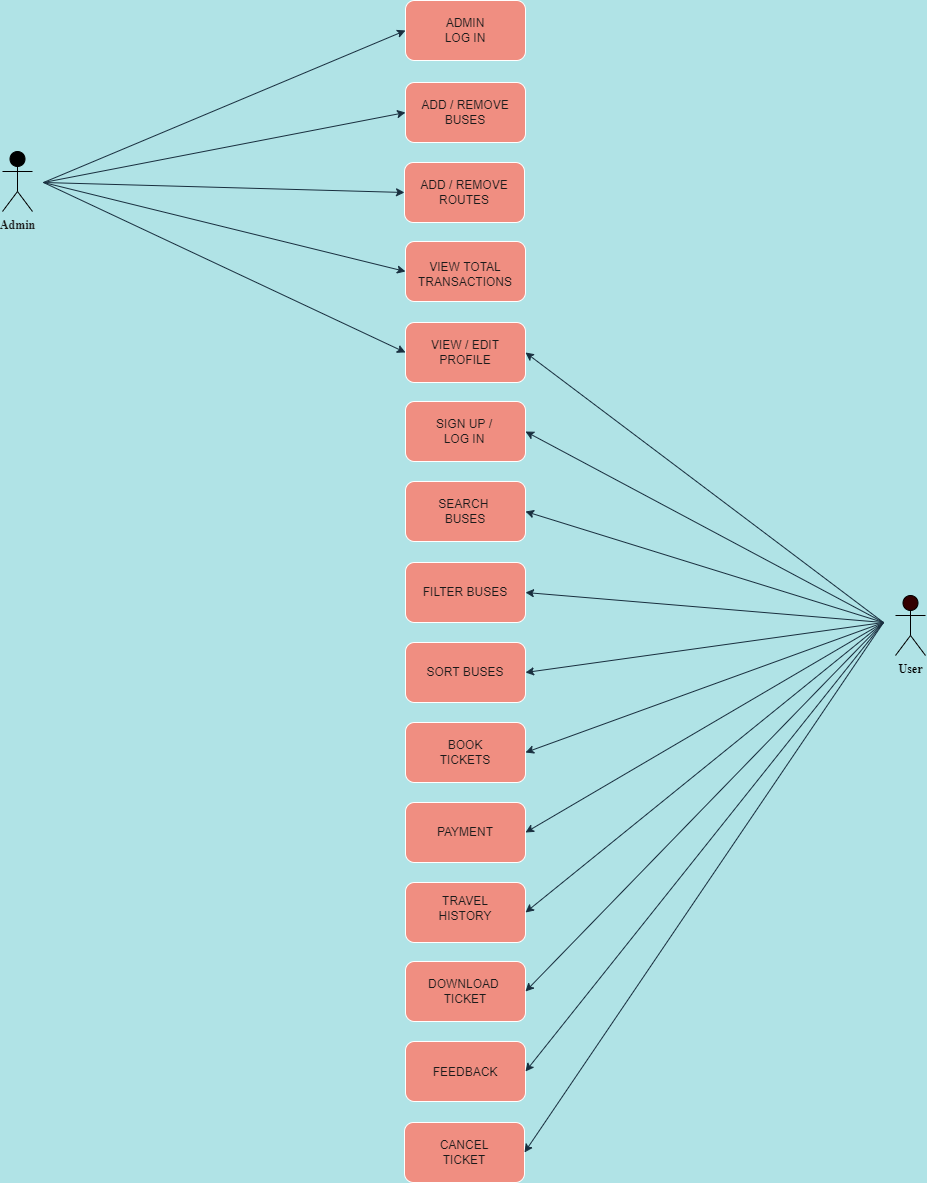

The diagram above was exported from draw.io. Its source (the exported page's mxGraphModel, read from the mxfile embedded in the PNG):
<mxGraphModel dx="1078" dy="553" grid="0" gridSize="10" guides="1" tooltips="1" connect="1" arrows="1" fold="1" page="1" pageScale="1" pageWidth="1169" pageHeight="1654" background="#B0E3E6" math="0" shadow="0">
  <root>
    <mxCell id="0" />
    <mxCell id="1" parent="0" />
    <mxCell id="vlSMC6W7wcRxl7RAr6EA-1" value="" style="rounded=1;whiteSpace=wrap;html=1;fillColor=#F08E81;strokeColor=#FFFFFF;fontColor=#1A1A1A;" vertex="1" parent="1">
      <mxGeometry x="522" y="138" width="120" height="60" as="geometry" />
    </mxCell>
    <mxCell id="vlSMC6W7wcRxl7RAr6EA-2" value="ADMIN LOG IN" style="text;html=1;strokeColor=none;fillColor=none;align=center;verticalAlign=middle;whiteSpace=wrap;rounded=0;fontColor=#1A1A1A;" vertex="1" parent="1">
      <mxGeometry x="552" y="153" width="60" height="30" as="geometry" />
    </mxCell>
    <mxCell id="vlSMC6W7wcRxl7RAr6EA-3" value="" style="rounded=1;whiteSpace=wrap;html=1;fillColor=#F08E81;strokeColor=#FFFFFF;fontColor=#1A1A1A;" vertex="1" parent="1">
      <mxGeometry x="522" y="220" width="120" height="60" as="geometry" />
    </mxCell>
    <mxCell id="vlSMC6W7wcRxl7RAr6EA-4" value="ADD / REMOVE BUSES" style="text;html=1;strokeColor=none;fillColor=none;align=center;verticalAlign=middle;whiteSpace=wrap;rounded=0;fontColor=#1A1A1A;" vertex="1" parent="1">
      <mxGeometry x="522" y="235" width="120" height="30" as="geometry" />
    </mxCell>
    <mxCell id="vlSMC6W7wcRxl7RAr6EA-5" value="" style="rounded=1;whiteSpace=wrap;html=1;fillColor=#F08E81;strokeColor=#FFFFFF;fontColor=#1A1A1A;" vertex="1" parent="1">
      <mxGeometry x="521" y="300" width="120" height="60" as="geometry" />
    </mxCell>
    <mxCell id="vlSMC6W7wcRxl7RAr6EA-6" value="ADD / REMOVE ROUTES" style="text;html=1;strokeColor=none;fillColor=none;align=center;verticalAlign=middle;whiteSpace=wrap;rounded=0;fontColor=#1A1A1A;" vertex="1" parent="1">
      <mxGeometry x="531" y="315" width="100" height="30" as="geometry" />
    </mxCell>
    <mxCell id="vlSMC6W7wcRxl7RAr6EA-7" value="" style="rounded=1;whiteSpace=wrap;html=1;fillColor=#F08E81;strokeColor=#FFFFFF;fontColor=#1A1A1A;" vertex="1" parent="1">
      <mxGeometry x="522" y="379" width="120" height="60" as="geometry" />
    </mxCell>
    <mxCell id="vlSMC6W7wcRxl7RAr6EA-8" value="VIEW TOTAL TRANSACTIONS" style="text;html=1;strokeColor=none;fillColor=none;align=center;verticalAlign=middle;whiteSpace=wrap;rounded=0;fontColor=#1A1A1A;" vertex="1" parent="1">
      <mxGeometry x="552" y="399" width="60" height="25" as="geometry" />
    </mxCell>
    <mxCell id="vlSMC6W7wcRxl7RAr6EA-9" value="" style="rounded=1;whiteSpace=wrap;html=1;fillColor=#F08E81;strokeColor=#FFFFFF;fontColor=#1A1A1A;" vertex="1" parent="1">
      <mxGeometry x="522" y="460" width="120" height="60" as="geometry" />
    </mxCell>
    <mxCell id="vlSMC6W7wcRxl7RAr6EA-10" value="VIEW / EDIT PROFILE" style="text;html=1;strokeColor=none;fillColor=none;align=center;verticalAlign=middle;whiteSpace=wrap;rounded=0;fontColor=#1A1A1A;" vertex="1" parent="1">
      <mxGeometry x="532" y="472.5" width="100" height="35" as="geometry" />
    </mxCell>
    <mxCell id="vlSMC6W7wcRxl7RAr6EA-11" value="" style="rounded=1;whiteSpace=wrap;html=1;fillColor=#F08E81;strokeColor=#FFFFFF;fontColor=#1A1A1A;" vertex="1" parent="1">
      <mxGeometry x="522" y="539" width="120" height="60" as="geometry" />
    </mxCell>
    <mxCell id="vlSMC6W7wcRxl7RAr6EA-14" value="" style="rounded=1;whiteSpace=wrap;html=1;fillColor=#F08E81;strokeColor=#FFFFFF;fontColor=#1A1A1A;" vertex="1" parent="1">
      <mxGeometry x="522" y="619" width="120" height="60" as="geometry" />
    </mxCell>
    <mxCell id="vlSMC6W7wcRxl7RAr6EA-15" value="SEARCH&amp;nbsp; BUSES" style="text;html=1;strokeColor=none;fillColor=none;align=center;verticalAlign=middle;whiteSpace=wrap;rounded=0;fontColor=#1A1A1A;" vertex="1" parent="1">
      <mxGeometry x="552" y="634" width="60" height="30" as="geometry" />
    </mxCell>
    <mxCell id="vlSMC6W7wcRxl7RAr6EA-16" value="" style="rounded=1;whiteSpace=wrap;html=1;fillColor=#F08E81;strokeColor=#FFFFFF;fontColor=#1A1A1A;" vertex="1" parent="1">
      <mxGeometry x="522" y="700" width="120" height="60" as="geometry" />
    </mxCell>
    <mxCell id="vlSMC6W7wcRxl7RAr6EA-17" value="FILTER BUSES" style="text;html=1;strokeColor=none;fillColor=none;align=center;verticalAlign=middle;whiteSpace=wrap;rounded=0;fontColor=#1A1A1A;" vertex="1" parent="1">
      <mxGeometry x="522" y="715" width="120" height="30" as="geometry" />
    </mxCell>
    <mxCell id="vlSMC6W7wcRxl7RAr6EA-18" value="" style="rounded=1;whiteSpace=wrap;html=1;fillColor=#F08E81;strokeColor=#FFFFFF;fontColor=#1A1A1A;" vertex="1" parent="1">
      <mxGeometry x="522" y="780" width="120" height="60" as="geometry" />
    </mxCell>
    <mxCell id="vlSMC6W7wcRxl7RAr6EA-19" value="SORT BUSES" style="text;html=1;strokeColor=none;fillColor=none;align=center;verticalAlign=middle;whiteSpace=wrap;rounded=0;fontColor=#1A1A1A;" vertex="1" parent="1">
      <mxGeometry x="532" y="795" width="100" height="30" as="geometry" />
    </mxCell>
    <mxCell id="vlSMC6W7wcRxl7RAr6EA-20" value="" style="rounded=1;whiteSpace=wrap;html=1;fillColor=#F08E81;strokeColor=#FFFFFF;fontColor=#1A1A1A;" vertex="1" parent="1">
      <mxGeometry x="522" y="860" width="120" height="60" as="geometry" />
    </mxCell>
    <mxCell id="vlSMC6W7wcRxl7RAr6EA-21" value="BOOK TICKETS" style="text;html=1;strokeColor=none;fillColor=none;align=center;verticalAlign=middle;whiteSpace=wrap;rounded=0;fontColor=#1A1A1A;" vertex="1" parent="1">
      <mxGeometry x="552" y="872.5" width="60" height="35" as="geometry" />
    </mxCell>
    <mxCell id="vlSMC6W7wcRxl7RAr6EA-22" value="" style="rounded=1;whiteSpace=wrap;html=1;fillColor=#F08E81;strokeColor=#FFFFFF;fontColor=#1A1A1A;" vertex="1" parent="1">
      <mxGeometry x="522" y="940" width="120" height="60" as="geometry" />
    </mxCell>
    <mxCell id="vlSMC6W7wcRxl7RAr6EA-23" value="PAYMENT" style="text;html=1;strokeColor=none;fillColor=none;align=center;verticalAlign=middle;whiteSpace=wrap;rounded=0;fontColor=#1A1A1A;" vertex="1" parent="1">
      <mxGeometry x="532" y="952.5" width="100" height="35" as="geometry" />
    </mxCell>
    <mxCell id="vlSMC6W7wcRxl7RAr6EA-24" value="" style="rounded=1;whiteSpace=wrap;html=1;fillColor=#F08E81;strokeColor=#FFFFFF;fontColor=#1A1A1A;" vertex="1" parent="1">
      <mxGeometry x="522" y="1020" width="120" height="60" as="geometry" />
    </mxCell>
    <mxCell id="vlSMC6W7wcRxl7RAr6EA-25" value="TRAVEL HISTORY" style="text;html=1;strokeColor=none;fillColor=none;align=center;verticalAlign=middle;whiteSpace=wrap;rounded=0;fontColor=#1A1A1A;" vertex="1" parent="1">
      <mxGeometry x="557" y="1032.5" width="50" height="27.5" as="geometry" />
    </mxCell>
    <mxCell id="vlSMC6W7wcRxl7RAr6EA-30" value="" style="rounded=1;whiteSpace=wrap;html=1;fillColor=#F08E81;strokeColor=#FFFFFF;fontColor=#1A1A1A;" vertex="1" parent="1">
      <mxGeometry x="522" y="1099" width="120" height="60" as="geometry" />
    </mxCell>
    <mxCell id="vlSMC6W7wcRxl7RAr6EA-31" value="DOWNLOAD&amp;nbsp;&lt;br&gt;TICKET" style="text;html=1;strokeColor=none;fillColor=none;align=center;verticalAlign=middle;whiteSpace=wrap;rounded=0;fontColor=#1A1A1A;" vertex="1" parent="1">
      <mxGeometry x="532" y="1111.5" width="100" height="35" as="geometry" />
    </mxCell>
    <mxCell id="vlSMC6W7wcRxl7RAr6EA-32" value="" style="rounded=1;whiteSpace=wrap;html=1;fillColor=#F08E81;strokeColor=#FFFFFF;fontColor=#1A1A1A;" vertex="1" parent="1">
      <mxGeometry x="522" y="1179" width="120" height="60" as="geometry" />
    </mxCell>
    <mxCell id="vlSMC6W7wcRxl7RAr6EA-33" value="FEEDBACK" style="text;html=1;strokeColor=none;fillColor=none;align=center;verticalAlign=middle;whiteSpace=wrap;rounded=0;fontColor=#1A1A1A;" vertex="1" parent="1">
      <mxGeometry x="557" y="1191.5" width="50" height="37.5" as="geometry" />
    </mxCell>
    <mxCell id="vlSMC6W7wcRxl7RAr6EA-34" value="" style="rounded=1;whiteSpace=wrap;html=1;fillColor=#F08E81;strokeColor=#FFFFFF;fontColor=#1A1A1A;" vertex="1" parent="1">
      <mxGeometry x="521" y="1260" width="120" height="60" as="geometry" />
    </mxCell>
    <mxCell id="vlSMC6W7wcRxl7RAr6EA-35" value="CANCEL TICKET" style="text;html=1;strokeColor=none;fillColor=none;align=center;verticalAlign=middle;whiteSpace=wrap;rounded=0;fontColor=#1A1A1A;" vertex="1" parent="1">
      <mxGeometry x="541" y="1275" width="80" height="30" as="geometry" />
    </mxCell>
    <mxCell id="vlSMC6W7wcRxl7RAr6EA-36" value="&lt;font face=&quot;Times New Roman&quot;&gt;&lt;b&gt;User&lt;/b&gt;&lt;/font&gt;" style="shape=umlActor;verticalLabelPosition=bottom;verticalAlign=top;html=1;outlineConnect=0;fillColor=#330000;" vertex="1" parent="1">
      <mxGeometry x="1012" y="733" width="30" height="60" as="geometry" />
    </mxCell>
    <mxCell id="vlSMC6W7wcRxl7RAr6EA-37" value="&lt;span&gt;&lt;font style=&quot;&quot; face=&quot;Times New Roman&quot;&gt;Admin&lt;/font&gt;&lt;/span&gt;" style="shape=umlActor;verticalLabelPosition=bottom;verticalAlign=top;html=1;outlineConnect=0;fillColor=#000000;strokeColor=#000000;fontColor=#1A1A1A;fontStyle=1" vertex="1" parent="1">
      <mxGeometry x="119" y="289" width="30" height="60" as="geometry" />
    </mxCell>
    <mxCell id="vlSMC6W7wcRxl7RAr6EA-38" value="" style="endArrow=classic;html=1;rounded=0;fontFamily=Times New Roman;entryX=1;entryY=0.5;entryDx=0;entryDy=0;labelBackgroundColor=#B0E3E6;strokeColor=#182E3E;fontColor=#1A1A1A;" edge="1" parent="1" target="vlSMC6W7wcRxl7RAr6EA-9">
      <mxGeometry width="50" height="50" relative="1" as="geometry">
        <mxPoint x="1000" y="760" as="sourcePoint" />
        <mxPoint x="590" y="730" as="targetPoint" />
      </mxGeometry>
    </mxCell>
    <mxCell id="vlSMC6W7wcRxl7RAr6EA-39" value="" style="endArrow=classic;html=1;rounded=0;fontFamily=Times New Roman;entryX=1;entryY=0.5;entryDx=0;entryDy=0;labelBackgroundColor=#B0E3E6;strokeColor=#182E3E;fontColor=#1A1A1A;" edge="1" parent="1" target="vlSMC6W7wcRxl7RAr6EA-11">
      <mxGeometry width="50" height="50" relative="1" as="geometry">
        <mxPoint x="1000" y="760" as="sourcePoint" />
        <mxPoint x="652" y="564" as="targetPoint" />
      </mxGeometry>
    </mxCell>
    <mxCell id="vlSMC6W7wcRxl7RAr6EA-40" value="" style="endArrow=classic;html=1;rounded=0;fontFamily=Times New Roman;entryX=1;entryY=0.5;entryDx=0;entryDy=0;labelBackgroundColor=#B0E3E6;strokeColor=#182E3E;fontColor=#1A1A1A;" edge="1" parent="1" target="vlSMC6W7wcRxl7RAr6EA-14">
      <mxGeometry width="50" height="50" relative="1" as="geometry">
        <mxPoint x="1000" y="760" as="sourcePoint" />
        <mxPoint x="652" y="579" as="targetPoint" />
      </mxGeometry>
    </mxCell>
    <mxCell id="vlSMC6W7wcRxl7RAr6EA-41" value="" style="endArrow=classic;html=1;rounded=0;fontFamily=Times New Roman;entryX=1;entryY=0.5;entryDx=0;entryDy=0;labelBackgroundColor=#B0E3E6;strokeColor=#182E3E;fontColor=#1A1A1A;" edge="1" parent="1" target="vlSMC6W7wcRxl7RAr6EA-17">
      <mxGeometry width="50" height="50" relative="1" as="geometry">
        <mxPoint x="1000" y="760" as="sourcePoint" />
        <mxPoint x="652" y="659" as="targetPoint" />
      </mxGeometry>
    </mxCell>
    <mxCell id="vlSMC6W7wcRxl7RAr6EA-42" value="" style="endArrow=classic;html=1;rounded=0;fontFamily=Times New Roman;entryX=1;entryY=0.5;entryDx=0;entryDy=0;labelBackgroundColor=#B0E3E6;strokeColor=#182E3E;fontColor=#1A1A1A;" edge="1" parent="1" target="vlSMC6W7wcRxl7RAr6EA-18">
      <mxGeometry width="50" height="50" relative="1" as="geometry">
        <mxPoint x="1000" y="760" as="sourcePoint" />
        <mxPoint x="652" y="740" as="targetPoint" />
      </mxGeometry>
    </mxCell>
    <mxCell id="vlSMC6W7wcRxl7RAr6EA-43" value="" style="endArrow=classic;html=1;rounded=0;fontFamily=Times New Roman;entryX=1;entryY=0.5;entryDx=0;entryDy=0;labelBackgroundColor=#B0E3E6;strokeColor=#182E3E;fontColor=#1A1A1A;" edge="1" parent="1" target="vlSMC6W7wcRxl7RAr6EA-20">
      <mxGeometry width="50" height="50" relative="1" as="geometry">
        <mxPoint x="1000" y="760" as="sourcePoint" />
        <mxPoint x="652" y="819.9999999999998" as="targetPoint" />
      </mxGeometry>
    </mxCell>
    <mxCell id="vlSMC6W7wcRxl7RAr6EA-44" value="" style="endArrow=classic;html=1;rounded=0;fontFamily=Times New Roman;entryX=1;entryY=0.5;entryDx=0;entryDy=0;labelBackgroundColor=#B0E3E6;strokeColor=#182E3E;fontColor=#1A1A1A;" edge="1" parent="1" target="vlSMC6W7wcRxl7RAr6EA-22">
      <mxGeometry width="50" height="50" relative="1" as="geometry">
        <mxPoint x="1000" y="760" as="sourcePoint" />
        <mxPoint x="652" y="899.9999999999998" as="targetPoint" />
      </mxGeometry>
    </mxCell>
    <mxCell id="vlSMC6W7wcRxl7RAr6EA-45" value="" style="endArrow=classic;html=1;rounded=0;fontFamily=Times New Roman;entryX=1;entryY=0.5;entryDx=0;entryDy=0;labelBackgroundColor=#B0E3E6;strokeColor=#182E3E;fontColor=#1A1A1A;" edge="1" parent="1" target="vlSMC6W7wcRxl7RAr6EA-24">
      <mxGeometry width="50" height="50" relative="1" as="geometry">
        <mxPoint x="1000" y="760" as="sourcePoint" />
        <mxPoint x="652" y="980.0000000000002" as="targetPoint" />
      </mxGeometry>
    </mxCell>
    <mxCell id="vlSMC6W7wcRxl7RAr6EA-46" value="" style="endArrow=classic;html=1;rounded=0;fontFamily=Times New Roman;entryX=1;entryY=0.5;entryDx=0;entryDy=0;labelBackgroundColor=#B0E3E6;strokeColor=#182E3E;fontColor=#1A1A1A;" edge="1" parent="1" target="vlSMC6W7wcRxl7RAr6EA-30">
      <mxGeometry width="50" height="50" relative="1" as="geometry">
        <mxPoint x="1000" y="760" as="sourcePoint" />
        <mxPoint x="652" y="1060.0000000000002" as="targetPoint" />
      </mxGeometry>
    </mxCell>
    <mxCell id="vlSMC6W7wcRxl7RAr6EA-47" value="" style="endArrow=classic;html=1;rounded=0;fontFamily=Times New Roman;entryX=1;entryY=0.5;entryDx=0;entryDy=0;labelBackgroundColor=#B0E3E6;strokeColor=#182E3E;fontColor=#1A1A1A;" edge="1" parent="1" target="vlSMC6W7wcRxl7RAr6EA-32">
      <mxGeometry width="50" height="50" relative="1" as="geometry">
        <mxPoint x="1000" y="760" as="sourcePoint" />
        <mxPoint x="652" y="1139" as="targetPoint" />
      </mxGeometry>
    </mxCell>
    <mxCell id="vlSMC6W7wcRxl7RAr6EA-48" value="" style="endArrow=classic;html=1;rounded=0;fontFamily=Times New Roman;entryX=1;entryY=0.5;entryDx=0;entryDy=0;labelBackgroundColor=#B0E3E6;strokeColor=#182E3E;fontColor=#1A1A1A;" edge="1" parent="1" target="vlSMC6W7wcRxl7RAr6EA-34">
      <mxGeometry width="50" height="50" relative="1" as="geometry">
        <mxPoint x="1000" y="760" as="sourcePoint" />
        <mxPoint x="662" y="1149" as="targetPoint" />
      </mxGeometry>
    </mxCell>
    <mxCell id="vlSMC6W7wcRxl7RAr6EA-50" value="" style="endArrow=classic;html=1;rounded=0;fontFamily=Times New Roman;entryX=0;entryY=0.5;entryDx=0;entryDy=0;labelBackgroundColor=#B0E3E6;strokeColor=#182E3E;fontColor=#1A1A1A;" edge="1" parent="1" target="vlSMC6W7wcRxl7RAr6EA-9">
      <mxGeometry width="50" height="50" relative="1" as="geometry">
        <mxPoint x="160" y="320" as="sourcePoint" />
        <mxPoint x="500" y="490" as="targetPoint" />
      </mxGeometry>
    </mxCell>
    <mxCell id="vlSMC6W7wcRxl7RAr6EA-51" value="" style="endArrow=classic;html=1;rounded=0;fontFamily=Times New Roman;entryX=0;entryY=0.5;entryDx=0;entryDy=0;labelBackgroundColor=#B0E3E6;strokeColor=#182E3E;fontColor=#1A1A1A;" edge="1" parent="1" target="vlSMC6W7wcRxl7RAr6EA-7">
      <mxGeometry width="50" height="50" relative="1" as="geometry">
        <mxPoint x="160" y="320" as="sourcePoint" />
        <mxPoint x="510" y="414" as="targetPoint" />
      </mxGeometry>
    </mxCell>
    <mxCell id="vlSMC6W7wcRxl7RAr6EA-52" value="" style="endArrow=classic;html=1;rounded=0;fontFamily=Times New Roman;entryX=0;entryY=0.5;entryDx=0;entryDy=0;labelBackgroundColor=#B0E3E6;strokeColor=#182E3E;fontColor=#1A1A1A;" edge="1" parent="1" target="vlSMC6W7wcRxl7RAr6EA-5">
      <mxGeometry width="50" height="50" relative="1" as="geometry">
        <mxPoint x="160" y="320" as="sourcePoint" />
        <mxPoint x="530" y="420" as="targetPoint" />
      </mxGeometry>
    </mxCell>
    <mxCell id="vlSMC6W7wcRxl7RAr6EA-53" value="" style="endArrow=classic;html=1;rounded=0;fontFamily=Times New Roman;entryX=0;entryY=0.5;entryDx=0;entryDy=0;labelBackgroundColor=#B0E3E6;strokeColor=#182E3E;fontColor=#1A1A1A;" edge="1" parent="1" target="vlSMC6W7wcRxl7RAr6EA-4">
      <mxGeometry width="50" height="50" relative="1" as="geometry">
        <mxPoint x="160" y="320" as="sourcePoint" />
        <mxPoint x="531" y="340" as="targetPoint" />
      </mxGeometry>
    </mxCell>
    <mxCell id="vlSMC6W7wcRxl7RAr6EA-54" value="" style="endArrow=classic;html=1;rounded=0;fontFamily=Times New Roman;entryX=0;entryY=0.5;entryDx=0;entryDy=0;labelBackgroundColor=#B0E3E6;strokeColor=#182E3E;fontColor=#1A1A1A;" edge="1" parent="1" target="vlSMC6W7wcRxl7RAr6EA-1">
      <mxGeometry width="50" height="50" relative="1" as="geometry">
        <mxPoint x="160" y="320" as="sourcePoint" />
        <mxPoint x="532" y="260" as="targetPoint" />
      </mxGeometry>
    </mxCell>
    <mxCell id="vlSMC6W7wcRxl7RAr6EA-55" value="SIGN UP / LOG IN" style="text;html=1;strokeColor=none;fillColor=none;align=center;verticalAlign=middle;whiteSpace=wrap;rounded=0;fontColor=#1A1A1A;" vertex="1" parent="1">
      <mxGeometry x="551" y="554" width="60" height="30" as="geometry" />
    </mxCell>
  </root>
</mxGraphModel>